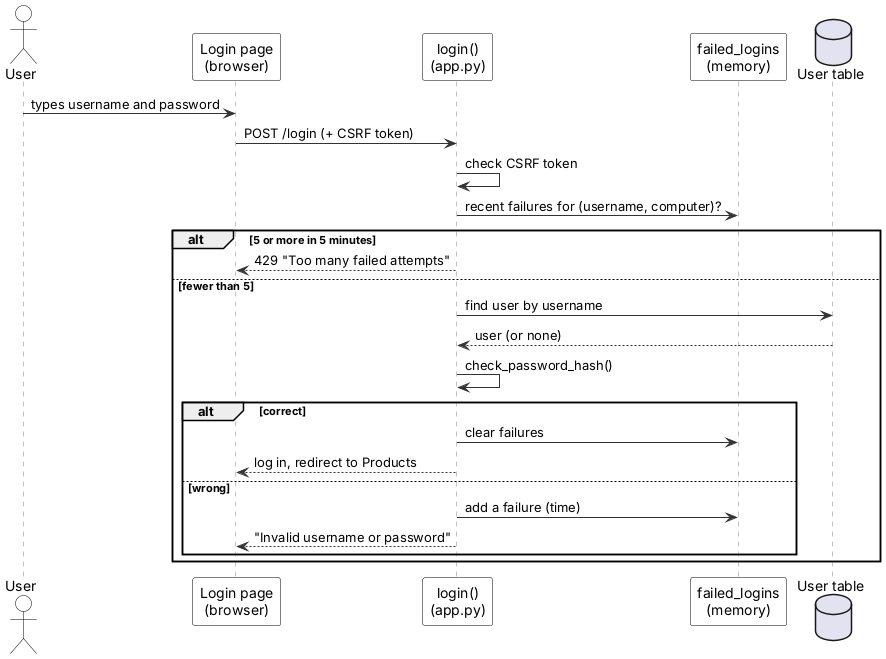

The diagram above was rendered by PlantUML. Its source (embedded in the PNG):
@startuml
' Sequence: log in - Inventory & POS System v0.18.2 (report, Lecture 5)
' Edit: paste into draw.io (Arrange > Insert > Advanced > PlantUML) or planttext.com
skinparam defaultFontName Arial
skinparam shadowing false
skinparam ArrowColor #333333
skinparam rectangle {
  BackgroundColor White
  BorderColor Black
}
skinparam usecase {
  BackgroundColor White
  BorderColor Black
}
skinparam class {
  BackgroundColor White
  BorderColor Black
  HeaderBackgroundColor #E6F1EE
}
skinparam activity {
  BackgroundColor White
  BorderColor Black
}
skinparam state {
  BackgroundColor White
  BorderColor Black
}
skinparam sequence {
  ParticipantBackgroundColor White
  ParticipantBorderColor Black
  LifeLineBorderColor #888888
  ActorBorderColor Black
  ActorBackgroundColor White
}
skinparam note {
  BackgroundColor #FFFBEA
  BorderColor #C9B458
}
skinparam swimlaneWidth same
hide circle

actor User
participant "Login page\n(browser)" as UI
participant "login()\n(app.py)" as C
participant "failed_logins\n(memory)" as L
database "User table" as DB
User -> UI : types username and password
UI -> C : POST /login (+ CSRF token)
C -> C : check CSRF token
C -> L : recent failures for (username, computer)?
alt 5 or more in 5 minutes
  C --> UI : 429 "Too many failed attempts"
else fewer than 5
  C -> DB : find user by username
  DB --> C : user (or none)
  C -> C : check_password_hash()
  alt correct
    C -> L : clear failures
    C --> UI : log in, redirect to Products
  else wrong
    C -> L : add a failure (time)
    C --> UI : "Invalid username or password"
  end
end
@enduml